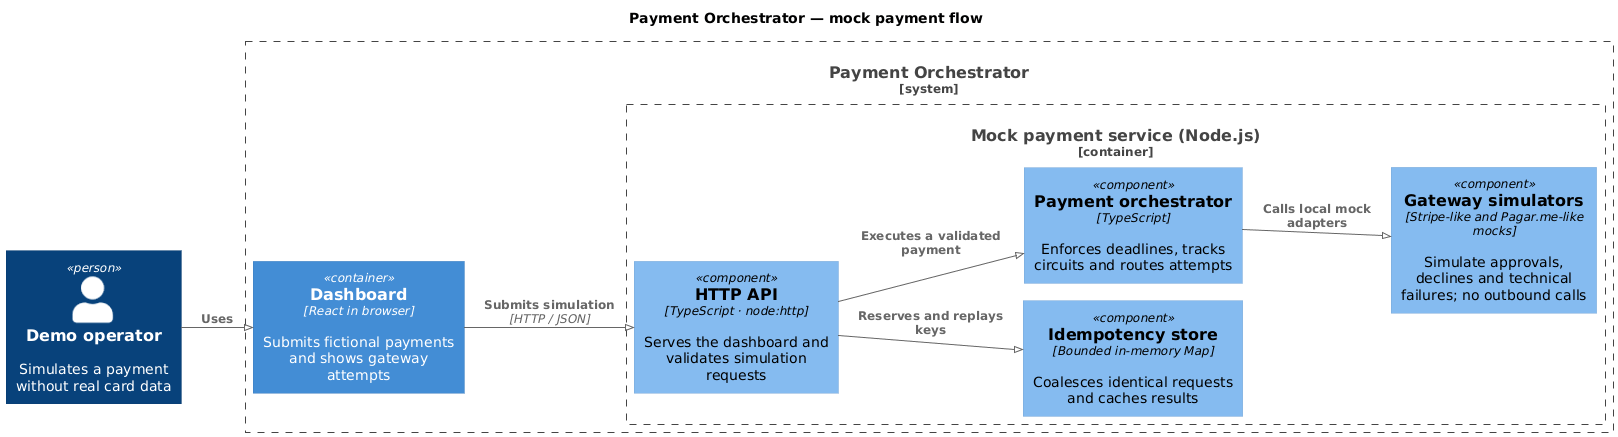

The diagram above was rendered by PlantUML. Its source (embedded in the PNG):
@startuml
!include https://raw.githubusercontent.com/plantuml-stdlib/C4-PlantUML/master/C4_Container.puml
!include https://raw.githubusercontent.com/plantuml-stdlib/C4-PlantUML/master/C4_Component.puml

!pragma layout smetana
LAYOUT_LEFT_RIGHT()
title Payment Orchestrator — mock payment flow

Person(operator, "Demo operator", "Simulates a payment without real card data")

System_Boundary(system, "Payment Orchestrator") {
  Container(dashboard, "Dashboard", "React in browser", "Submits fictional payments and shows gateway attempts")
  Container_Boundary(api, "Mock payment service (Node.js)") {
    Component(http, "HTTP API", "TypeScript · node:http", "Serves the dashboard and validates simulation requests")
    Component(cache, "Idempotency store", "Bounded in-memory Map", "Coalesces identical requests and caches results")
    Component(processor, "Payment orchestrator", "TypeScript", "Enforces deadlines, tracks circuits and routes attempts")
    Component(mock, "Gateway simulators", "Stripe-like and Pagar.me-like mocks", "Simulate approvals, declines and technical failures; no outbound calls")
  }
}

Rel(operator, dashboard, "Uses")
Rel(dashboard, http, "Submits simulation", "HTTP / JSON")
Rel(http, cache, "Reserves and replays keys")
Rel(http, processor, "Executes a validated payment")
Rel(processor, mock, "Calls local mock adapters")
@enduml